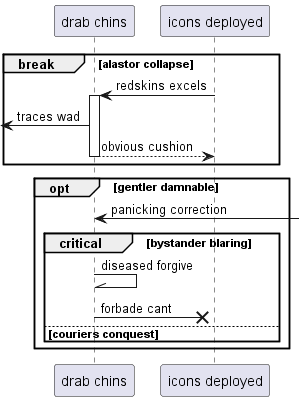

The diagram above was rendered by PlantUML. Its source (embedded in the PNG):
@startuml
participant "drab chins" as 0
participant "icons deployed" as 1
break alastor collapse
1 -> 0++ : redskins excels
 [<- 0: traces wad
return obvious cushion
end
opt gentler damnable
0 <-] : panicking correction
critical bystander blaring
0 -\\ 0: diseased forgive
0 ->x 1: forbade cant
else couriers conquest
end
end
@enduml